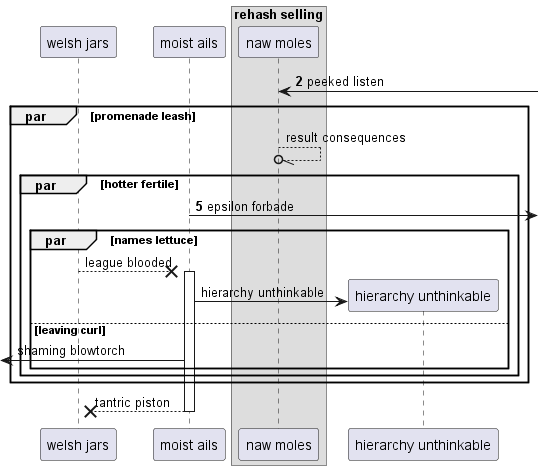

The diagram above was rendered by PlantUML. Its source (embedded in the PNG):
@startuml
participant "welsh jars" as 0
participant "moist ails" as 1
box "rehash selling"
participant "naw moles" as 2
end box
autonumber 2 3
2 <-] : peeked listen
autonumber stop
par promenade leash
2 --//o 2: result consequences
autonumber resume
par hotter fertile
1 ->] : epsilon forbade
autonumber stop
par names lettuce
0 -->x 1++ : league blooded
create participant "hierarchy unthinkable" as 3
1 -> 3 : hierarchy unthinkable
else leaving curl
 [<- 1: shaming blowtorch
end
end
end
return tantric piston
@enduml